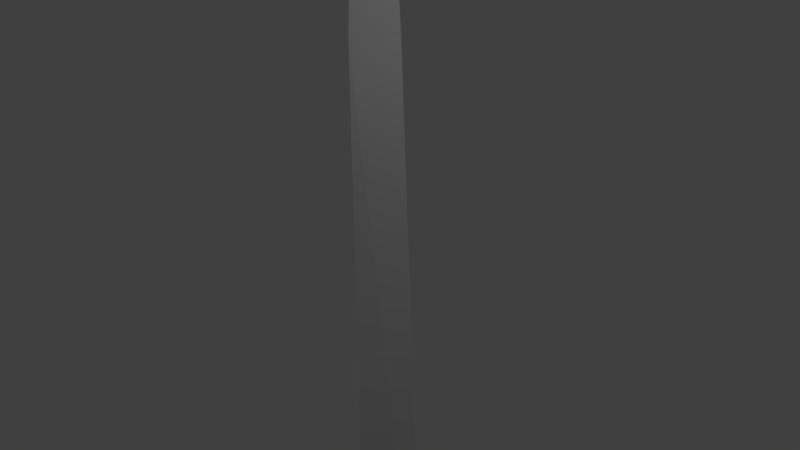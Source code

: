 # Source: stump1.blend  (saved by Blender 2.71.0; exported with 4.5.12 LTS)
import bpy
from mathutils import Matrix  # noqa: F401  (used for matrix-valued properties, if any)

bpy.ops.wm.read_factory_settings(use_empty=True)
scene = bpy.context.scene
scene.name = 'Scene'

# ---- collections
col_collection_1 = bpy.data.collections.new('Collection 1'); scene.collection.children.link(col_collection_1)

# ---- materials (node trees are filled in below, after node groups)
mat_tetrahedron1_auv_001 = bpy.data.materials.new('tetrahedron1_auv.001')
mat_tetrahedron1_auv_001.alpha_threshold = 0.0
mat_tetrahedron1_auv_001.use_transparent_shadow = False
mat_tetrahedron1_auv_001.roughness = 0.5
mat_tetrahedron1_auv_001.line_color = (0.0, 0.0, 0.0, 1.0)

# ---- material node trees

# ---- world
world_world = bpy.data.worlds.new('World'); scene.world = world_world
world_world.color = (0.05088, 0.05088, 0.05088)
world_world.use_sun_shadow = False
world_world.sun_shadow_jitter_overblur = 0.0
world_world.cycles.sampling_method = 'MANUAL'
world_world.cycles.sample_map_resolution = 256

# ---- cameras
cam_camera = bpy.data.cameras.new('Camera')
cam_camera.clip_end = 100.0
cam_camera.lens = 35.0
cam_camera.sensor_width = 32.0
cam_camera.sensor_height = 18.0
cam_camera.ortho_scale = 7.314
cam_camera.dof.focus_distance = 0.0
cam_camera.dof.aperture_fstop = 128.0

# ---- lights
light_lamp = bpy.data.lights.new('Lamp', 'POINT')
light_lamp.transmission_factor = 0.0
light_lamp.cutoff_distance = 30.0
light_lamp.energy = 100.0
light_lamp.shadow_buffer_clip_start = 1.001
light_lamp.shadow_soft_size = 0.1
light_lamp.shadow_maximum_resolution = 0.006
light_lamp.use_absolute_resolution = True
light_lamp.cycles.use_multiple_importance_sampling = False

# ---- meshes
me_stump1 = bpy.data.meshes.new('stump1')
me_stump1.from_pydata([(0.4336, -19.59, 1.362), (-0.7467, -19.59, -0.6822), (1.614, -19.59, -0.6822), (0.4336, 7.206, 1.082), (-0.5042, 7.206, -0.5422), (1.028, 7.195, -0.3443), (-3.118, 19.7, -0.7248), (1.209, 24.23, 0.7188), (-0.4979, 11.02, -0.5936)], [], [(0, 3, 1), (2, 0, 1), (1, 3, 4), (1, 4, 2), (3, 0, 2), (2, 4, 5), (3, 7, 4), (4, 7, 5), (4, 8, 6), (5, 3, 2), (5, 7, 3), (7, 4, 8)])
_uv = me_stump1.uv_layers.new(name='UVMap')
_uv.uv.foreach_set('vector', [0.3637, 0.5684, 0.3839, 0.9906, 0.2223, 0.5711, 0.2881, 0.5108, 0.3637, 0.5684, 0.2223, 0.5711, 0.2223, 0.5711, 0.3839, 0.9906, 0.2716, 0.9928, 0.6836, 0.5525, 0.669, 0.9748, 0.542, 0.5525, 0.386, 0.984, 0.3666, 0.5618, 0.5081, 0.5614, 0.542, 0.5525, 0.669, 0.9748, 0.5566, 0.9748, 0.5351, 0.61, 0.8079, 0.5488, 0.6033, 0.6117, 0.5835, 0.6599, 0.56, 0.9617, 0.4496, 0.5299, 0.6033, 0.6117, 0.8038, 0.5505, 0.7997, 0.5522, 0.4984, 0.9837, 0.386, 0.984, 0.5081, 0.5614, 0.4496, 0.5299, 0.56, 0.9617, 0.5444, 0.6237, 0.8079, 0.5488, 0.4906, 0.6113, 0.5467, 0.554])
me_stump1.materials.append(mat_tetrahedron1_auv_001)
me_stump1.materials.append(None)
me_stump1.use_remesh_preserve_volume = False
me_stump1.use_remesh_preserve_attributes = False
me_stump1.use_mirror_vertex_groups = False
me_stump1.update()

# ---- objects
ob_stump1 = bpy.data.objects.new('stump1', me_stump1)
ob_lamp = bpy.data.objects.new('Lamp', light_lamp)
ob_camera = bpy.data.objects.new('Camera', cam_camera)

# ---- transforms, parenting, visibility, modifiers, constraints
ob_stump1.location = (0.0, 0.0, 0.0)
ob_stump1.rotation_euler = (1.571, -0.0, 0.0)
ob_stump1.scale = (0.4, 0.4, 0.4)
ob_stump1.lineart.crease_threshold = 0.0
ob_lamp.location = (4.076, 1.005, 5.904)
ob_lamp.rotation_euler = (0.6503, 0.05522, 1.866)
ob_lamp.lock_rotations_4d = False
ob_lamp.empty_display_type = 'ARROWS'
ob_lamp.color = (0.0, 0.0, 0.0, 0.0)
ob_lamp.lineart.crease_threshold = 0.0
ob_camera.location = (7.481, -6.508, 5.344)
ob_camera.rotation_euler = (1.109, 0.01082, 0.8149)
ob_camera.lock_rotations_4d = False
ob_camera.empty_display_type = 'ARROWS'
ob_camera.color = (0.0, 0.0, 0.0, 0.0)
ob_camera.display_type = 'WIRE'
ob_camera.lineart.crease_threshold = 0.0

# ---- collection membership
col_collection_1.objects.link(ob_stump1)
col_collection_1.objects.link(ob_lamp)
col_collection_1.objects.link(ob_camera)

# ---- scene / render settings (as saved in the file)
scene.camera = ob_camera
scene.frame_start = 1; scene.frame_end = 250; scene.frame_set(1)
scene.render.engine = 'BLENDER_EEVEE_NEXT'
scene.render.resolution_percentage = 50
scene.render.dither_intensity = 0.0
scene.cycles.use_denoising = False
scene.cycles.samples = 10
scene.cycles.sampling_pattern = 'TABULATED_SOBOL'
scene.cycles.light_sampling_threshold = 0.0
scene.cycles.use_adaptive_sampling = False
scene.cycles.use_light_tree = False
scene.cycles.blur_glossy = 0.0
scene.cycles.volume_bounces = 1
scene.cycles.pixel_filter_type = 'GAUSSIAN'
scene.cycles.sample_clamp_indirect = 0.0
scene.view_settings.view_transform = 'Standard'
bpy.context.view_layer.update()

